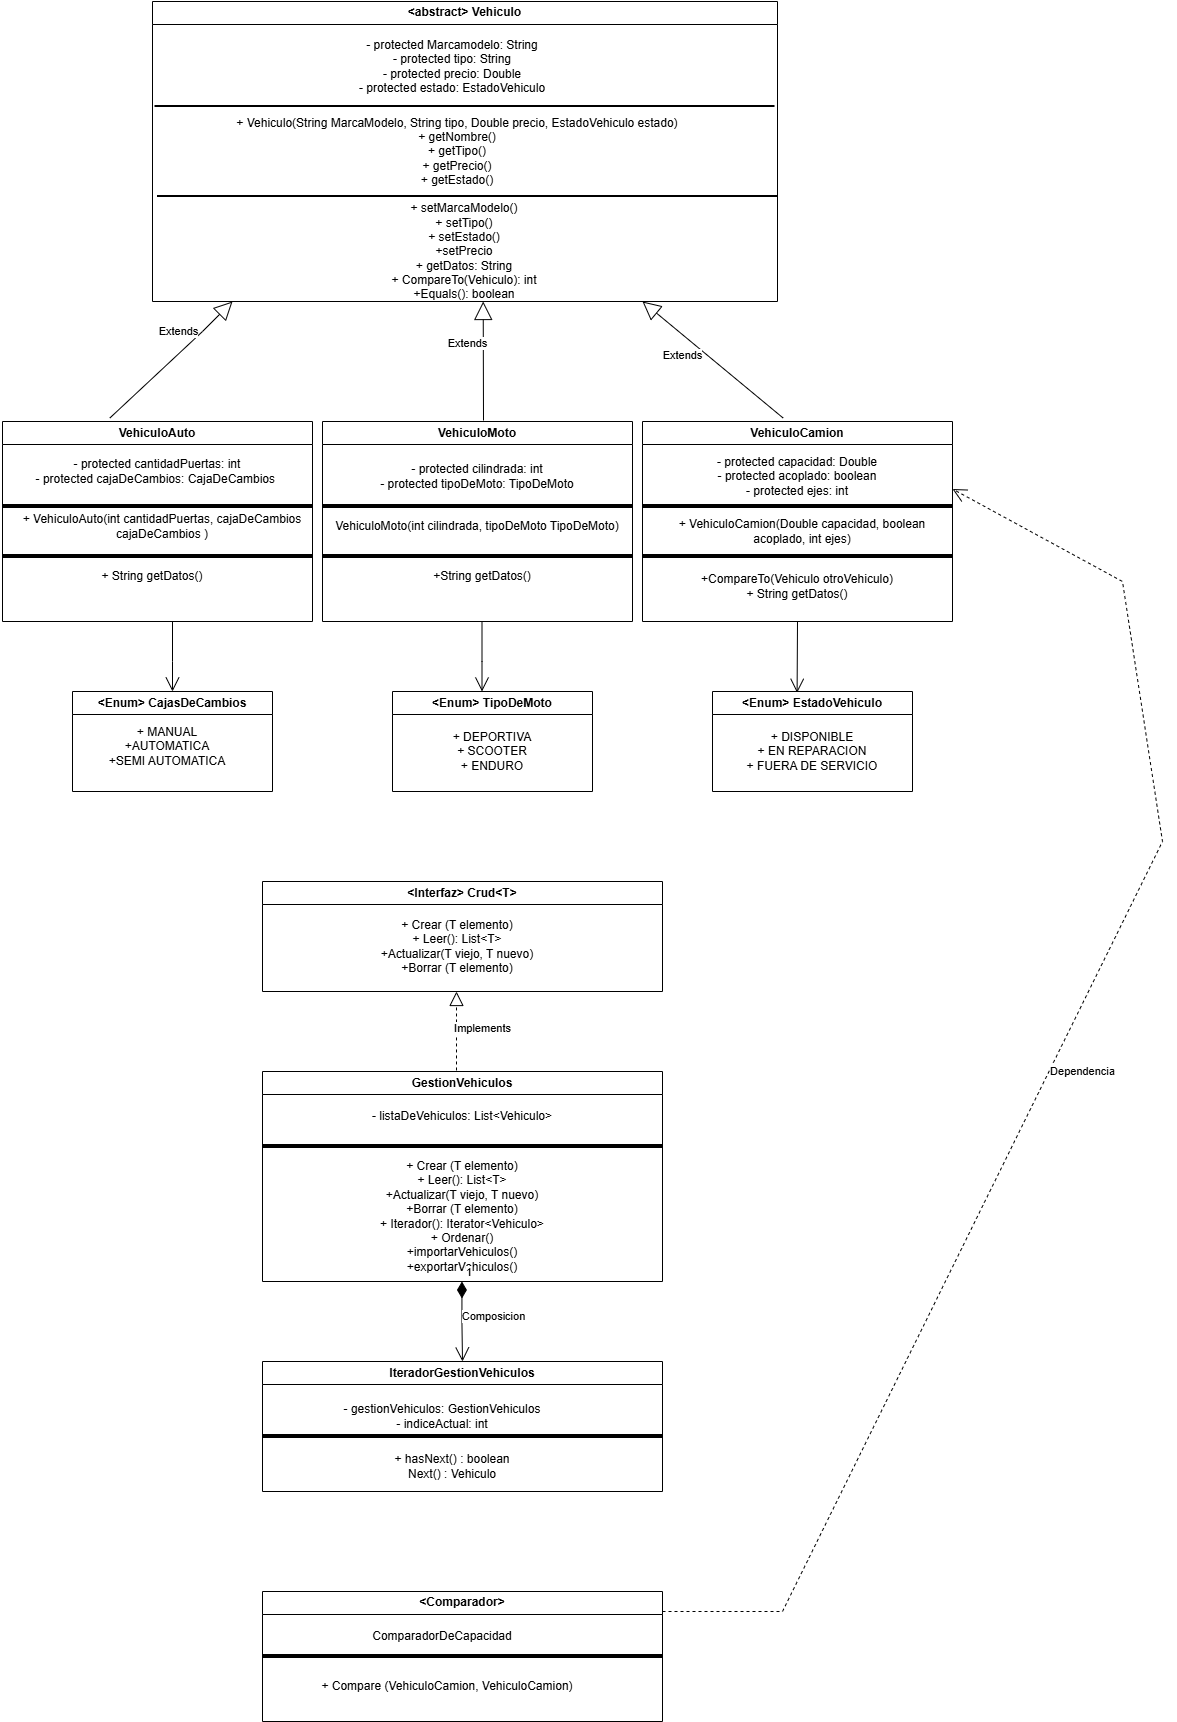

The diagram above was exported from draw.io. Its source (the exported page's mxGraphModel, read from the mxfile embedded in the PNG):
<mxGraphModel dx="1186" dy="430" grid="1" gridSize="10" guides="1" tooltips="1" connect="1" arrows="1" fold="1" page="1" pageScale="1" pageWidth="827" pageHeight="1169" math="0" shadow="0">
  <root>
    <mxCell id="0" />
    <mxCell id="1" parent="0" />
    <mxCell id="hfyJlztGWW8L1_izHAlJ-1" parent="1" style="swimlane;whiteSpace=wrap;html=1;" value="&amp;nbsp;&amp;lt;abstract&amp;gt; Vehiculo&amp;nbsp;" vertex="1">
      <mxGeometry height="300" width="625" x="170" y="10" as="geometry" />
    </mxCell>
    <mxCell id="hfyJlztGWW8L1_izHAlJ-2" parent="hfyJlztGWW8L1_izHAlJ-1" style="text;html=1;whiteSpace=wrap;strokeColor=none;fillColor=none;align=center;verticalAlign=middle;rounded=0;" value="- protected Marcamodelo: String&lt;div&gt;-&amp;nbsp;&lt;span style=&quot;background-color: transparent; color: light-dark(rgb(0, 0, 0), rgb(255, 255, 255));&quot;&gt;protected&lt;/span&gt;&lt;span style=&quot;background-color: transparent; color: light-dark(rgb(0, 0, 0), rgb(255, 255, 255));&quot;&gt;&amp;nbsp;tipo: String&lt;/span&gt;&lt;/div&gt;&lt;div&gt;-&amp;nbsp;&lt;span style=&quot;background-color: transparent; color: light-dark(rgb(0, 0, 0), rgb(255, 255, 255));&quot;&gt;protected&lt;/span&gt;&lt;span style=&quot;background-color: transparent; color: light-dark(rgb(0, 0, 0), rgb(255, 255, 255));&quot;&gt;&amp;nbsp;precio: Double&lt;/span&gt;&lt;/div&gt;&lt;div&gt;-&amp;nbsp;&lt;span style=&quot;background-color: transparent; color: light-dark(rgb(0, 0, 0), rgb(255, 255, 255));&quot;&gt;protected&lt;/span&gt;&lt;span style=&quot;background-color: transparent; color: light-dark(rgb(0, 0, 0), rgb(255, 255, 255));&quot;&gt;&amp;nbsp;estado: EstadoVehiculo&lt;/span&gt;&lt;/div&gt;" vertex="1">
      <mxGeometry height="110" width="580" x="10" y="10" as="geometry" />
    </mxCell>
    <mxCell id="hfyJlztGWW8L1_izHAlJ-12" parent="hfyJlztGWW8L1_izHAlJ-1" style="text;html=1;whiteSpace=wrap;strokeColor=none;fillColor=none;align=center;verticalAlign=middle;rounded=0;" value="+ setMarcaModelo()&lt;div&gt;+ setTipo()&lt;/div&gt;&lt;div&gt;+ setEstado()&lt;/div&gt;&lt;div&gt;+setPrecio&lt;/div&gt;&lt;div&gt;+ getDatos: String&lt;/div&gt;&lt;div&gt;+ CompareTo(Vehiculo): int&lt;/div&gt;&lt;div&gt;+Equals(): boolean&lt;/div&gt;" vertex="1">
      <mxGeometry height="80" width="610" x="7.5" y="210" as="geometry" />
    </mxCell>
    <mxCell id="hfyJlztGWW8L1_izHAlJ-6" parent="hfyJlztGWW8L1_izHAlJ-1" style="line;strokeWidth=2;html=1;" value="" vertex="1">
      <mxGeometry height="210" width="620" x="2.5" as="geometry" />
    </mxCell>
    <mxCell id="hfyJlztGWW8L1_izHAlJ-9" parent="hfyJlztGWW8L1_izHAlJ-1" style="text;html=1;whiteSpace=wrap;strokeColor=none;fillColor=none;align=center;verticalAlign=middle;rounded=0;" value="+ Vehiculo(String MarcaModelo, String tipo, Double precio, EstadoVehiculo estado)&lt;div&gt;+ getNombre()&lt;/div&gt;&lt;div&gt;+ getTipo()&lt;/div&gt;&lt;div&gt;+ getPrecio()&lt;/div&gt;&lt;div&gt;+ getEstado()&lt;/div&gt;" vertex="1">
      <mxGeometry height="80" width="570" x="20" y="110" as="geometry" />
    </mxCell>
    <mxCell id="hfyJlztGWW8L1_izHAlJ-10" parent="hfyJlztGWW8L1_izHAlJ-1" style="line;strokeWidth=2;html=1;" value="" vertex="1">
      <mxGeometry height="50" width="620" x="5" y="170" as="geometry" />
    </mxCell>
    <mxCell id="hfyJlztGWW8L1_izHAlJ-14" parent="1" style="swimlane;whiteSpace=wrap;html=1;" value="VehiculoAuto" vertex="1">
      <mxGeometry height="200" width="310" x="20" y="430" as="geometry" />
    </mxCell>
    <mxCell id="hfyJlztGWW8L1_izHAlJ-17" parent="hfyJlztGWW8L1_izHAlJ-14" style="text;html=1;whiteSpace=wrap;strokeColor=none;fillColor=none;align=center;verticalAlign=middle;rounded=0;" value="- protected cantidadPuertas: int&lt;div&gt;- protected cajaDeCambios: CajaDeCambios&amp;nbsp;&lt;/div&gt;" vertex="1">
      <mxGeometry height="60" width="290" x="10" y="20" as="geometry" />
    </mxCell>
    <mxCell id="hfyJlztGWW8L1_izHAlJ-20" parent="hfyJlztGWW8L1_izHAlJ-14" style="line;strokeWidth=4;html=1;perimeter=backbonePerimeter;points=[];outlineConnect=0;" value="" vertex="1">
      <mxGeometry height="10" width="310" y="80" as="geometry" />
    </mxCell>
    <mxCell id="hfyJlztGWW8L1_izHAlJ-25" parent="hfyJlztGWW8L1_izHAlJ-14" style="line;strokeWidth=4;html=1;perimeter=backbonePerimeter;points=[];outlineConnect=0;" value="" vertex="1">
      <mxGeometry height="10" width="310" y="130" as="geometry" />
    </mxCell>
    <mxCell id="hfyJlztGWW8L1_izHAlJ-26" parent="hfyJlztGWW8L1_izHAlJ-14" style="text;html=1;whiteSpace=wrap;strokeColor=none;fillColor=none;align=center;verticalAlign=middle;rounded=0;" value="+ String getDatos()" vertex="1">
      <mxGeometry height="30" width="300" y="140" as="geometry" />
    </mxCell>
    <mxCell id="hfyJlztGWW8L1_izHAlJ-15" parent="1" style="swimlane;whiteSpace=wrap;html=1;" value="VehiculoMoto" vertex="1">
      <mxGeometry height="200" width="310" x="340" y="430" as="geometry" />
    </mxCell>
    <mxCell id="hfyJlztGWW8L1_izHAlJ-27" parent="hfyJlztGWW8L1_izHAlJ-15" style="line;strokeWidth=4;html=1;perimeter=backbonePerimeter;points=[];outlineConnect=0;" value="" vertex="1">
      <mxGeometry height="10" width="310" y="130" as="geometry" />
    </mxCell>
    <mxCell id="hfyJlztGWW8L1_izHAlJ-28" parent="hfyJlztGWW8L1_izHAlJ-15" style="line;strokeWidth=4;html=1;perimeter=backbonePerimeter;points=[];outlineConnect=0;" value="" vertex="1">
      <mxGeometry height="10" width="310" y="80" as="geometry" />
    </mxCell>
    <mxCell id="hfyJlztGWW8L1_izHAlJ-16" parent="1" style="swimlane;whiteSpace=wrap;html=1;" value="VehiculoCamion" vertex="1">
      <mxGeometry height="200" width="310" x="660" y="430" as="geometry" />
    </mxCell>
    <mxCell id="hfyJlztGWW8L1_izHAlJ-29" parent="hfyJlztGWW8L1_izHAlJ-16" style="line;strokeWidth=4;html=1;perimeter=backbonePerimeter;points=[];outlineConnect=0;" value="" vertex="1">
      <mxGeometry height="10" width="310" y="80" as="geometry" />
    </mxCell>
    <mxCell id="hfyJlztGWW8L1_izHAlJ-30" parent="hfyJlztGWW8L1_izHAlJ-16" style="line;strokeWidth=4;html=1;perimeter=backbonePerimeter;points=[];outlineConnect=0;" value="" vertex="1">
      <mxGeometry height="10" width="310" y="130" as="geometry" />
    </mxCell>
    <mxCell id="hfyJlztGWW8L1_izHAlJ-33" parent="hfyJlztGWW8L1_izHAlJ-16" style="text;html=1;whiteSpace=wrap;strokeColor=none;fillColor=none;align=center;verticalAlign=middle;rounded=0;" value="&lt;div&gt;+CompareTo(Vehiculo otroVehiculo)&lt;/div&gt;+ String getDatos()" vertex="1">
      <mxGeometry height="30" width="240" x="35" y="150" as="geometry" />
    </mxCell>
    <mxCell id="hfyJlztGWW8L1_izHAlJ-23" parent="1" style="text;html=1;whiteSpace=wrap;strokeColor=none;fillColor=none;align=center;verticalAlign=middle;rounded=0;" value="+ VehiculoAuto(int cantidadPuertas, cajaDeCambios cajaDeCambios )" vertex="1">
      <mxGeometry height="30" width="300" x="30" y="520" as="geometry" />
    </mxCell>
    <mxCell id="hfyJlztGWW8L1_izHAlJ-31" parent="1" style="text;html=1;whiteSpace=wrap;strokeColor=none;fillColor=none;align=center;verticalAlign=middle;rounded=0;" value="- protected capacidad: Double&lt;div&gt;- protected acoplado: boolean&lt;/div&gt;&lt;div&gt;- protected ejes: int&lt;/div&gt;" vertex="1">
      <mxGeometry height="50" width="310" x="660" y="460" as="geometry" />
    </mxCell>
    <mxCell id="hfyJlztGWW8L1_izHAlJ-32" parent="1" style="text;html=1;whiteSpace=wrap;strokeColor=none;fillColor=none;align=center;verticalAlign=middle;rounded=0;" value="+ VehiculoCamion(Double capacidad, boolean acoplado, int ejes)" vertex="1">
      <mxGeometry height="40" width="300" x="670" y="520" as="geometry" />
    </mxCell>
    <mxCell id="hfyJlztGWW8L1_izHAlJ-34" parent="1" style="text;html=1;whiteSpace=wrap;strokeColor=none;fillColor=none;align=center;verticalAlign=middle;rounded=0;" value="- protected cilindrada: int&lt;div&gt;- protected tipoDeMoto: TipoDeMoto&lt;/div&gt;" vertex="1">
      <mxGeometry height="50" width="290" x="350" y="460" as="geometry" />
    </mxCell>
    <mxCell id="hfyJlztGWW8L1_izHAlJ-35" parent="1" style="text;html=1;whiteSpace=wrap;strokeColor=none;fillColor=none;align=center;verticalAlign=middle;rounded=0;" value="VehiculoMoto(int cilindrada, tipoDeMoto TipoDeMoto)" vertex="1">
      <mxGeometry height="30" width="310" x="340" y="520" as="geometry" />
    </mxCell>
    <mxCell id="hfyJlztGWW8L1_izHAlJ-36" parent="1" style="text;html=1;whiteSpace=wrap;strokeColor=none;fillColor=none;align=center;verticalAlign=middle;rounded=0;" value="+String getDatos()" vertex="1">
      <mxGeometry height="30" width="200" x="400" y="570" as="geometry" />
    </mxCell>
    <mxCell id="hfyJlztGWW8L1_izHAlJ-42" edge="1" parent="1" source="hfyJlztGWW8L1_izHAlJ-14" style="endArrow=block;endSize=16;endFill=0;html=1;rounded=0;exitX=0.346;exitY=-0.017;exitDx=0;exitDy=0;exitPerimeter=0;" value="Extends">
      <mxGeometry relative="1" width="160" x="0.2891" y="16" as="geometry">
        <mxPoint as="offset" />
        <Array as="points">
          <mxPoint x="220" y="340" />
        </Array>
        <mxPoint x="140" y="420" as="sourcePoint" />
        <mxPoint x="250" y="310" as="targetPoint" />
      </mxGeometry>
    </mxCell>
    <mxCell id="hfyJlztGWW8L1_izHAlJ-43" edge="1" parent="1" style="endArrow=block;endSize=16;endFill=0;html=1;rounded=0;" value="Extends">
      <mxGeometry relative="1" width="160" x="0.2891" y="16" as="geometry">
        <mxPoint as="offset" />
        <Array as="points" />
        <mxPoint x="501" y="429" as="sourcePoint" />
        <mxPoint x="500.7" y="310" as="targetPoint" />
      </mxGeometry>
    </mxCell>
    <mxCell id="hfyJlztGWW8L1_izHAlJ-44" edge="1" parent="1" source="hfyJlztGWW8L1_izHAlJ-16" style="endArrow=block;endSize=16;endFill=0;html=1;rounded=0;exitX=0.454;exitY=-0.017;exitDx=0;exitDy=0;exitPerimeter=0;" value="Extends">
      <mxGeometry relative="1" width="160" x="0.2891" y="16" as="geometry">
        <mxPoint as="offset" />
        <Array as="points" />
        <mxPoint x="790" y="420" as="sourcePoint" />
        <mxPoint x="660" y="310" as="targetPoint" />
      </mxGeometry>
    </mxCell>
    <mxCell id="hfyJlztGWW8L1_izHAlJ-49" edge="1" parent="1" style="endArrow=open;endFill=1;endSize=12;html=1;rounded=0;" value="">
      <mxGeometry relative="1" width="160" as="geometry">
        <Array as="points">
          <mxPoint x="190" y="670" />
        </Array>
        <mxPoint x="190" y="630" as="sourcePoint" />
        <mxPoint x="190" y="700" as="targetPoint" />
      </mxGeometry>
    </mxCell>
    <mxCell id="hfyJlztGWW8L1_izHAlJ-50" edge="1" parent="1" style="endArrow=open;endFill=1;endSize=12;html=1;rounded=0;" value="">
      <mxGeometry relative="1" width="160" as="geometry">
        <Array as="points">
          <mxPoint x="499.5" y="670" />
        </Array>
        <mxPoint x="499.5" y="630" as="sourcePoint" />
        <mxPoint x="499.5" y="700" as="targetPoint" />
      </mxGeometry>
    </mxCell>
    <mxCell id="hfyJlztGWW8L1_izHAlJ-51" edge="1" parent="1" source="hfyJlztGWW8L1_izHAlJ-16" style="endArrow=open;endFill=1;endSize=12;html=1;rounded=0;exitX=0.5;exitY=1;exitDx=0;exitDy=0;entryX=0.423;entryY=0.013;entryDx=0;entryDy=0;entryPerimeter=0;" target="hfyJlztGWW8L1_izHAlJ-54" value="">
      <mxGeometry relative="1" width="160" as="geometry">
        <Array as="points" />
        <mxPoint x="779.17" y="680" as="sourcePoint" />
        <mxPoint x="880.8366259765625" y="680" as="targetPoint" />
      </mxGeometry>
    </mxCell>
    <mxCell id="hfyJlztGWW8L1_izHAlJ-52" parent="1" style="swimlane;whiteSpace=wrap;html=1;" value="&amp;lt;Enum&amp;gt; CajasDeCambios" vertex="1">
      <mxGeometry height="100" width="200" x="90" y="700" as="geometry" />
    </mxCell>
    <mxCell id="hfyJlztGWW8L1_izHAlJ-55" parent="hfyJlztGWW8L1_izHAlJ-52" style="text;html=1;whiteSpace=wrap;strokeColor=none;fillColor=none;align=center;verticalAlign=middle;rounded=0;" value="+ MANUAL&lt;div&gt;+AUTOMATICA&lt;/div&gt;&lt;div&gt;+SEMI AUTOMATICA&lt;/div&gt;" vertex="1">
      <mxGeometry height="50" width="150" x="20" y="30" as="geometry" />
    </mxCell>
    <mxCell id="hfyJlztGWW8L1_izHAlJ-53" parent="1" style="swimlane;whiteSpace=wrap;html=1;" value="&amp;lt;Enum&amp;gt; TipoDeMoto" vertex="1">
      <mxGeometry height="100" width="200" x="410" y="700" as="geometry" />
    </mxCell>
    <mxCell id="hfyJlztGWW8L1_izHAlJ-56" parent="hfyJlztGWW8L1_izHAlJ-53" style="text;html=1;whiteSpace=wrap;strokeColor=none;fillColor=none;align=center;verticalAlign=middle;rounded=0;" value="+ DEPORTIVA&lt;div&gt;+ SCOOTER&lt;/div&gt;&lt;div&gt;+ ENDURO&lt;/div&gt;" vertex="1">
      <mxGeometry height="60" width="180" x="10" y="30" as="geometry" />
    </mxCell>
    <mxCell id="hfyJlztGWW8L1_izHAlJ-54" parent="1" style="swimlane;whiteSpace=wrap;html=1;" value="&amp;lt;Enum&amp;gt; EstadoVehiculo" vertex="1">
      <mxGeometry height="100" width="200" x="730" y="700" as="geometry" />
    </mxCell>
    <mxCell id="hfyJlztGWW8L1_izHAlJ-57" parent="1" style="text;html=1;whiteSpace=wrap;strokeColor=none;fillColor=none;align=center;verticalAlign=middle;rounded=0;" value="+ DISPONIBLE&lt;div&gt;+ EN REPARACION&lt;/div&gt;&lt;div&gt;+ FUERA DE SERVICIO&lt;/div&gt;" vertex="1">
      <mxGeometry height="60" width="180" x="740" y="730" as="geometry" />
    </mxCell>
    <mxCell id="hfyJlztGWW8L1_izHAlJ-58" parent="1" style="swimlane;whiteSpace=wrap;html=1;" value="&amp;lt;Interfaz&amp;gt; Crud&amp;lt;T&amp;gt;" vertex="1">
      <mxGeometry height="110" width="400" x="280" y="890" as="geometry" />
    </mxCell>
    <mxCell id="hfyJlztGWW8L1_izHAlJ-59" parent="hfyJlztGWW8L1_izHAlJ-58" style="text;html=1;whiteSpace=wrap;strokeColor=none;fillColor=none;align=center;verticalAlign=middle;rounded=0;" value="+ Crear (T elemento)&lt;div&gt;+ Leer(): List&amp;lt;T&amp;gt;&lt;/div&gt;&lt;div&gt;+Actualizar(T viejo, T nuevo)&lt;/div&gt;&lt;div&gt;+Borrar (T elemento)&lt;/div&gt;" vertex="1">
      <mxGeometry height="70" width="310" x="40" y="30" as="geometry" />
    </mxCell>
    <mxCell id="hfyJlztGWW8L1_izHAlJ-60" parent="1" style="swimlane;whiteSpace=wrap;html=1;" value="GestionVehiculos" vertex="1">
      <mxGeometry height="210" width="400" x="280" y="1080" as="geometry" />
    </mxCell>
    <mxCell id="hfyJlztGWW8L1_izHAlJ-61" parent="hfyJlztGWW8L1_izHAlJ-60" style="text;html=1;whiteSpace=wrap;strokeColor=none;fillColor=none;align=center;verticalAlign=middle;rounded=0;" value="+ Crear (T elemento)&lt;div&gt;+ Leer(): List&amp;lt;T&amp;gt;&lt;/div&gt;&lt;div&gt;+Actualizar(T viejo, T nuevo)&lt;/div&gt;&lt;div&gt;+Borrar (T elemento)&lt;/div&gt;&lt;div&gt;+ Iterador(): Iterator&amp;lt;Vehiculo&amp;gt;&lt;/div&gt;&lt;div&gt;+ Ordenar()&lt;/div&gt;&lt;div&gt;+importarVehiculos()&lt;/div&gt;&lt;div&gt;+exportarVehiculos()&lt;/div&gt;" vertex="1">
      <mxGeometry height="150" width="310" x="45" y="70" as="geometry" />
    </mxCell>
    <mxCell id="hfyJlztGWW8L1_izHAlJ-65" parent="hfyJlztGWW8L1_izHAlJ-60" style="line;strokeWidth=4;html=1;perimeter=backbonePerimeter;points=[];outlineConnect=0;" value="" vertex="1">
      <mxGeometry height="10" width="400" y="70" as="geometry" />
    </mxCell>
    <mxCell id="hfyJlztGWW8L1_izHAlJ-66" parent="hfyJlztGWW8L1_izHAlJ-60" style="text;html=1;whiteSpace=wrap;strokeColor=none;fillColor=none;align=center;verticalAlign=middle;rounded=0;" value="- listaDeVehiculos: List&amp;lt;Vehiculo&amp;gt;" vertex="1">
      <mxGeometry height="50" width="330" x="35" y="20" as="geometry" />
    </mxCell>
    <mxCell id="hfyJlztGWW8L1_izHAlJ-67" parent="1" style="swimlane;whiteSpace=wrap;html=1;" value="IteradorGestionVehiculos" vertex="1">
      <mxGeometry height="130" width="400" x="280" y="1370" as="geometry" />
    </mxCell>
    <mxCell id="hfyJlztGWW8L1_izHAlJ-68" parent="hfyJlztGWW8L1_izHAlJ-67" style="text;html=1;whiteSpace=wrap;strokeColor=none;fillColor=none;align=center;verticalAlign=middle;rounded=0;" value="- gestionVehiculos: GestionVehiculos&lt;div&gt;- indiceActual: int&lt;/div&gt;" vertex="1">
      <mxGeometry height="70" width="310" x="25" y="20" as="geometry" />
    </mxCell>
    <mxCell id="hfyJlztGWW8L1_izHAlJ-69" parent="hfyJlztGWW8L1_izHAlJ-67" style="line;strokeWidth=4;html=1;perimeter=backbonePerimeter;points=[];outlineConnect=0;" value="" vertex="1">
      <mxGeometry height="10" width="400" y="70" as="geometry" />
    </mxCell>
    <mxCell id="hfyJlztGWW8L1_izHAlJ-70" parent="hfyJlztGWW8L1_izHAlJ-67" style="text;html=1;whiteSpace=wrap;strokeColor=none;fillColor=none;align=center;verticalAlign=middle;rounded=0;" value="+ hasNext() : boolean&lt;div&gt;Next() : Vehiculo&lt;/div&gt;" vertex="1">
      <mxGeometry height="50" width="300" x="40" y="80" as="geometry" />
    </mxCell>
    <mxCell id="hfyJlztGWW8L1_izHAlJ-71" parent="1" style="swimlane;whiteSpace=wrap;html=1;" value="&amp;lt;Comparador&amp;gt;" vertex="1">
      <mxGeometry height="130" width="400" x="280" y="1600" as="geometry" />
    </mxCell>
    <mxCell id="hfyJlztGWW8L1_izHAlJ-72" parent="hfyJlztGWW8L1_izHAlJ-71" style="text;html=1;whiteSpace=wrap;strokeColor=none;fillColor=none;align=center;verticalAlign=middle;rounded=0;" value="ComparadorDeCapacidad" vertex="1">
      <mxGeometry height="70" width="310" x="25" y="10" as="geometry" />
    </mxCell>
    <mxCell id="hfyJlztGWW8L1_izHAlJ-73" parent="hfyJlztGWW8L1_izHAlJ-71" style="line;strokeWidth=4;html=1;perimeter=backbonePerimeter;points=[];outlineConnect=0;" value="" vertex="1">
      <mxGeometry height="10" width="400" y="60" as="geometry" />
    </mxCell>
    <mxCell id="hfyJlztGWW8L1_izHAlJ-74" parent="hfyJlztGWW8L1_izHAlJ-71" style="text;html=1;whiteSpace=wrap;strokeColor=none;fillColor=none;align=center;verticalAlign=middle;rounded=0;" value="+ Compare (VehiculoCamion, VehiculoCamion)" vertex="1">
      <mxGeometry height="50" width="300" x="35" y="70" as="geometry" />
    </mxCell>
    <mxCell id="hfyJlztGWW8L1_izHAlJ-75" edge="1" parent="1" style="endArrow=open;endSize=12;dashed=1;html=1;rounded=0;entryX=1;entryY=0.75;entryDx=0;entryDy=0;" target="hfyJlztGWW8L1_izHAlJ-31" value="Dependencia">
      <mxGeometry relative="1" width="160" x="0.027" y="-30" as="geometry">
        <mxPoint as="offset" />
        <Array as="points">
          <mxPoint x="800" y="1620" />
          <mxPoint x="1180" y="850" />
          <mxPoint x="1140" y="590" />
        </Array>
        <mxPoint x="680" y="1620" as="sourcePoint" />
        <mxPoint x="1170" y="540" as="targetPoint" />
      </mxGeometry>
    </mxCell>
    <mxCell id="hfyJlztGWW8L1_izHAlJ-77" edge="1" parent="1" source="hfyJlztGWW8L1_izHAlJ-60" style="endArrow=block;dashed=1;endFill=0;endSize=12;html=1;rounded=0;exitX=0.485;exitY=-0.005;exitDx=0;exitDy=0;exitPerimeter=0;" value="">
      <mxGeometry relative="1" width="160" as="geometry">
        <mxPoint x="402.5" y="1030" as="sourcePoint" />
        <mxPoint x="474" y="1000" as="targetPoint" />
      </mxGeometry>
    </mxCell>
    <mxCell id="hfyJlztGWW8L1_izHAlJ-78" connectable="0" parent="hfyJlztGWW8L1_izHAlJ-77" style="edgeLabel;html=1;align=center;verticalAlign=middle;resizable=0;points=[];" value="Implements" vertex="1">
      <mxGeometry relative="1" x="0.0765" y="1" as="geometry">
        <mxPoint x="27" as="offset" />
      </mxGeometry>
    </mxCell>
    <mxCell id="hfyJlztGWW8L1_izHAlJ-79" edge="1" parent="1" style="endArrow=open;html=1;endSize=12;startArrow=diamondThin;startSize=14;startFill=1;edgeStyle=orthogonalEdgeStyle;align=left;verticalAlign=bottom;rounded=0;" value="1">
      <mxGeometry relative="1" x="-1" y="3" as="geometry">
        <mxPoint x="479.44" y="1290" as="sourcePoint" />
        <mxPoint x="480" y="1370" as="targetPoint" />
      </mxGeometry>
    </mxCell>
    <mxCell id="hfyJlztGWW8L1_izHAlJ-80" connectable="0" parent="hfyJlztGWW8L1_izHAlJ-79" style="edgeLabel;html=1;align=center;verticalAlign=middle;resizable=0;points=[];" value="Composicion" vertex="1">
      <mxGeometry relative="1" x="-0.1549" y="5" as="geometry">
        <mxPoint x="26" as="offset" />
      </mxGeometry>
    </mxCell>
  </root>
</mxGraphModel>